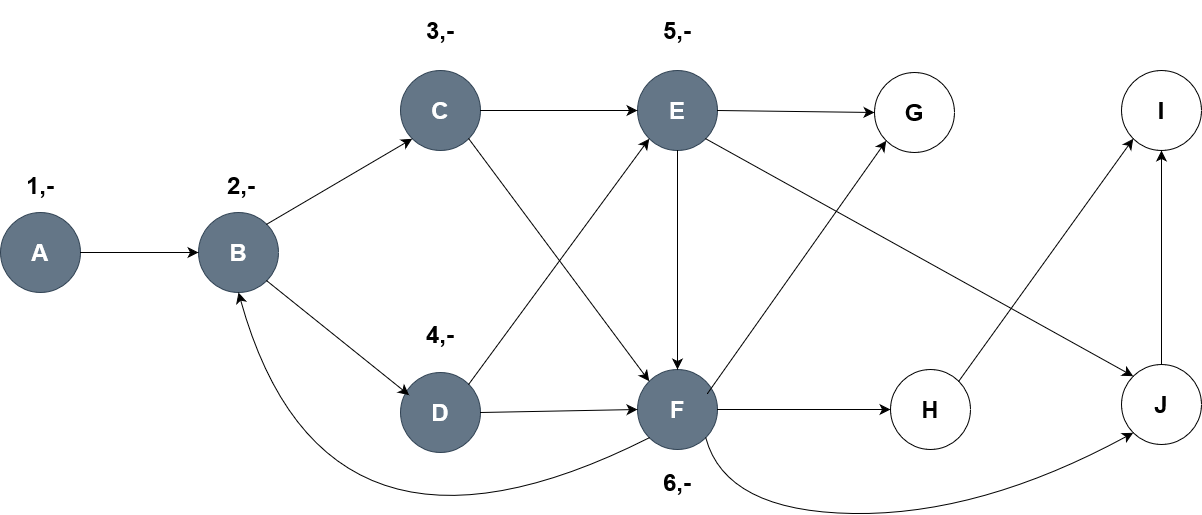

The diagram above was exported from draw.io. Its source (the exported page's mxGraphModel, read from the mxfile embedded in the PNG):
<mxGraphModel dx="2200" dy="1117" grid="0" gridSize="10" guides="1" tooltips="1" connect="1" arrows="1" fold="1" page="0" pageScale="1" pageWidth="850" pageHeight="1100" math="0" shadow="0">
  <root>
    <mxCell id="0" />
    <mxCell id="1" parent="0" />
    <mxCell id="ff3Yo2wp49N8QEHePrqi-1" value="&lt;h1&gt;J&lt;/h1&gt;" style="ellipse;whiteSpace=wrap;html=1;aspect=fixed;" parent="1" vertex="1">
      <mxGeometry x="526" y="311" width="80" height="80" as="geometry" />
    </mxCell>
    <mxCell id="ff3Yo2wp49N8QEHePrqi-3" value="&lt;h1&gt;I&lt;/h1&gt;" style="ellipse;whiteSpace=wrap;html=1;aspect=fixed;" parent="1" vertex="1">
      <mxGeometry x="526" y="17" width="80" height="80" as="geometry" />
    </mxCell>
    <mxCell id="ff3Yo2wp49N8QEHePrqi-4" value="&lt;h1&gt;H&lt;/h1&gt;" style="ellipse;whiteSpace=wrap;html=1;aspect=fixed;" parent="1" vertex="1">
      <mxGeometry x="295" y="316" width="80" height="80" as="geometry" />
    </mxCell>
    <mxCell id="ff3Yo2wp49N8QEHePrqi-5" value="&lt;h1&gt;G&lt;/h1&gt;" style="ellipse;whiteSpace=wrap;html=1;aspect=fixed;" parent="1" vertex="1">
      <mxGeometry x="279" y="19" width="80" height="80" as="geometry" />
    </mxCell>
    <mxCell id="ff3Yo2wp49N8QEHePrqi-6" value="&lt;h1&gt;F&lt;/h1&gt;" style="ellipse;whiteSpace=wrap;html=1;aspect=fixed;fillColor=#647687;fontColor=#ffffff;strokeColor=#314354;" parent="1" vertex="1">
      <mxGeometry x="42" y="316" width="80" height="80" as="geometry" />
    </mxCell>
    <mxCell id="ff3Yo2wp49N8QEHePrqi-7" value="&lt;h1&gt;E&lt;/h1&gt;" style="ellipse;whiteSpace=wrap;html=1;aspect=fixed;fillColor=#647687;fontColor=#ffffff;strokeColor=#314354;" parent="1" vertex="1">
      <mxGeometry x="42" y="17" width="80" height="80" as="geometry" />
    </mxCell>
    <mxCell id="ff3Yo2wp49N8QEHePrqi-8" value="&lt;h1&gt;D&lt;/h1&gt;" style="ellipse;whiteSpace=wrap;html=1;aspect=fixed;fillColor=#647687;fontColor=#ffffff;strokeColor=#314354;" parent="1" vertex="1">
      <mxGeometry x="-195" y="319" width="80" height="80" as="geometry" />
    </mxCell>
    <mxCell id="ff3Yo2wp49N8QEHePrqi-9" value="&lt;h1&gt;C&lt;/h1&gt;" style="ellipse;whiteSpace=wrap;html=1;aspect=fixed;fillColor=#647687;fontColor=#ffffff;strokeColor=#314354;" parent="1" vertex="1">
      <mxGeometry x="-195" y="17" width="80" height="80" as="geometry" />
    </mxCell>
    <mxCell id="ff3Yo2wp49N8QEHePrqi-10" value="&lt;h1&gt;B&lt;/h1&gt;" style="ellipse;whiteSpace=wrap;html=1;aspect=fixed;fillColor=#647687;fontColor=#ffffff;strokeColor=#314354;" parent="1" vertex="1">
      <mxGeometry x="-397" y="159" width="80" height="80" as="geometry" />
    </mxCell>
    <mxCell id="ff3Yo2wp49N8QEHePrqi-11" value="&lt;h1&gt;A&lt;/h1&gt;" style="ellipse;whiteSpace=wrap;html=1;aspect=fixed;fillColor=#647687;fontColor=#ffffff;strokeColor=#314354;" parent="1" vertex="1">
      <mxGeometry x="-595" y="159" width="80" height="80" as="geometry" />
    </mxCell>
    <mxCell id="ff3Yo2wp49N8QEHePrqi-14" value="" style="endArrow=classic;html=1;rounded=0;fontSize=12;startSize=8;endSize=8;curved=1;exitX=1;exitY=0.5;exitDx=0;exitDy=0;entryX=0;entryY=0.5;entryDx=0;entryDy=0;" parent="1" source="ff3Yo2wp49N8QEHePrqi-11" target="ff3Yo2wp49N8QEHePrqi-10" edge="1">
      <mxGeometry width="50" height="50" relative="1" as="geometry">
        <mxPoint x="12" y="243" as="sourcePoint" />
        <mxPoint x="62" y="193" as="targetPoint" />
      </mxGeometry>
    </mxCell>
    <mxCell id="ff3Yo2wp49N8QEHePrqi-15" value="" style="endArrow=classic;html=1;rounded=0;fontSize=12;startSize=8;endSize=8;curved=1;exitX=1;exitY=0;exitDx=0;exitDy=0;entryX=0;entryY=1;entryDx=0;entryDy=0;" parent="1" source="ff3Yo2wp49N8QEHePrqi-10" target="ff3Yo2wp49N8QEHePrqi-9" edge="1">
      <mxGeometry width="50" height="50" relative="1" as="geometry">
        <mxPoint x="-338" y="217" as="sourcePoint" />
        <mxPoint x="-288" y="167" as="targetPoint" />
      </mxGeometry>
    </mxCell>
    <mxCell id="ff3Yo2wp49N8QEHePrqi-16" value="" style="endArrow=classic;html=1;rounded=0;fontSize=12;startSize=8;endSize=8;curved=1;exitX=1;exitY=1;exitDx=0;exitDy=0;entryX=0.108;entryY=0.283;entryDx=0;entryDy=0;entryPerimeter=0;" parent="1" source="ff3Yo2wp49N8QEHePrqi-10" target="ff3Yo2wp49N8QEHePrqi-8" edge="1">
      <mxGeometry width="50" height="50" relative="1" as="geometry">
        <mxPoint x="12" y="243" as="sourcePoint" />
        <mxPoint x="62" y="193" as="targetPoint" />
      </mxGeometry>
    </mxCell>
    <mxCell id="ff3Yo2wp49N8QEHePrqi-17" value="" style="endArrow=classic;html=1;rounded=0;fontSize=12;startSize=8;endSize=8;curved=1;exitX=1;exitY=0.5;exitDx=0;exitDy=0;entryX=0;entryY=0.5;entryDx=0;entryDy=0;" parent="1" source="ff3Yo2wp49N8QEHePrqi-8" target="ff3Yo2wp49N8QEHePrqi-6" edge="1">
      <mxGeometry width="50" height="50" relative="1" as="geometry">
        <mxPoint x="12" y="243" as="sourcePoint" />
        <mxPoint x="62" y="193" as="targetPoint" />
      </mxGeometry>
    </mxCell>
    <mxCell id="ff3Yo2wp49N8QEHePrqi-18" value="" style="endArrow=classic;html=1;rounded=0;fontSize=12;startSize=8;endSize=8;curved=1;exitX=1;exitY=0.5;exitDx=0;exitDy=0;entryX=0;entryY=0.5;entryDx=0;entryDy=0;" parent="1" source="ff3Yo2wp49N8QEHePrqi-6" target="ff3Yo2wp49N8QEHePrqi-4" edge="1">
      <mxGeometry width="50" height="50" relative="1" as="geometry">
        <mxPoint x="12" y="243" as="sourcePoint" />
        <mxPoint x="62" y="193" as="targetPoint" />
      </mxGeometry>
    </mxCell>
    <mxCell id="ff3Yo2wp49N8QEHePrqi-19" value="" style="endArrow=classic;html=1;rounded=0;fontSize=12;startSize=8;endSize=8;curved=1;exitX=1;exitY=0.5;exitDx=0;exitDy=0;entryX=0;entryY=0.5;entryDx=0;entryDy=0;" parent="1" source="ff3Yo2wp49N8QEHePrqi-9" target="ff3Yo2wp49N8QEHePrqi-7" edge="1">
      <mxGeometry width="50" height="50" relative="1" as="geometry">
        <mxPoint x="12" y="243" as="sourcePoint" />
        <mxPoint x="62" y="193" as="targetPoint" />
      </mxGeometry>
    </mxCell>
    <mxCell id="ff3Yo2wp49N8QEHePrqi-20" value="" style="endArrow=classic;html=1;rounded=0;fontSize=12;startSize=8;endSize=8;curved=1;exitX=1;exitY=0.5;exitDx=0;exitDy=0;entryX=0;entryY=0.5;entryDx=0;entryDy=0;" parent="1" source="ff3Yo2wp49N8QEHePrqi-7" target="ff3Yo2wp49N8QEHePrqi-5" edge="1">
      <mxGeometry width="50" height="50" relative="1" as="geometry">
        <mxPoint x="12" y="243" as="sourcePoint" />
        <mxPoint x="62" y="193" as="targetPoint" />
      </mxGeometry>
    </mxCell>
    <mxCell id="ff3Yo2wp49N8QEHePrqi-21" value="" style="endArrow=classic;html=1;rounded=0;fontSize=12;startSize=8;endSize=8;curved=1;exitX=1;exitY=0;exitDx=0;exitDy=0;entryX=0;entryY=1;entryDx=0;entryDy=0;" parent="1" source="ff3Yo2wp49N8QEHePrqi-4" target="ff3Yo2wp49N8QEHePrqi-3" edge="1">
      <mxGeometry width="50" height="50" relative="1" as="geometry">
        <mxPoint x="12" y="243" as="sourcePoint" />
        <mxPoint x="62" y="193" as="targetPoint" />
      </mxGeometry>
    </mxCell>
    <mxCell id="ff3Yo2wp49N8QEHePrqi-22" value="" style="endArrow=classic;html=1;rounded=0;fontSize=12;startSize=8;endSize=8;curved=1;exitX=0.5;exitY=0;exitDx=0;exitDy=0;entryX=0.5;entryY=1;entryDx=0;entryDy=0;" parent="1" source="ff3Yo2wp49N8QEHePrqi-1" target="ff3Yo2wp49N8QEHePrqi-3" edge="1">
      <mxGeometry width="50" height="50" relative="1" as="geometry">
        <mxPoint x="12" y="243" as="sourcePoint" />
        <mxPoint x="62" y="193" as="targetPoint" />
      </mxGeometry>
    </mxCell>
    <mxCell id="ff3Yo2wp49N8QEHePrqi-23" value="" style="endArrow=classic;html=1;rounded=0;fontSize=12;startSize=8;endSize=8;curved=1;exitX=0.5;exitY=1;exitDx=0;exitDy=0;entryX=0.5;entryY=0;entryDx=0;entryDy=0;" parent="1" source="ff3Yo2wp49N8QEHePrqi-7" target="ff3Yo2wp49N8QEHePrqi-6" edge="1">
      <mxGeometry width="50" height="50" relative="1" as="geometry">
        <mxPoint x="12" y="243" as="sourcePoint" />
        <mxPoint x="62" y="193" as="targetPoint" />
      </mxGeometry>
    </mxCell>
    <mxCell id="ff3Yo2wp49N8QEHePrqi-24" value="" style="endArrow=classic;html=1;rounded=0;fontSize=12;startSize=8;endSize=8;curved=1;exitX=1;exitY=1;exitDx=0;exitDy=0;entryX=0;entryY=0;entryDx=0;entryDy=0;" parent="1" source="ff3Yo2wp49N8QEHePrqi-9" target="ff3Yo2wp49N8QEHePrqi-6" edge="1">
      <mxGeometry width="50" height="50" relative="1" as="geometry">
        <mxPoint x="12" y="243" as="sourcePoint" />
        <mxPoint x="62" y="193" as="targetPoint" />
      </mxGeometry>
    </mxCell>
    <mxCell id="ff3Yo2wp49N8QEHePrqi-25" value="" style="endArrow=classic;html=1;rounded=0;fontSize=12;startSize=8;endSize=8;curved=1;exitX=0.875;exitY=0.3;exitDx=0;exitDy=0;exitPerimeter=0;entryX=0;entryY=1;entryDx=0;entryDy=0;" parent="1" source="ff3Yo2wp49N8QEHePrqi-6" target="ff3Yo2wp49N8QEHePrqi-5" edge="1">
      <mxGeometry width="50" height="50" relative="1" as="geometry">
        <mxPoint x="12" y="243" as="sourcePoint" />
        <mxPoint x="62" y="193" as="targetPoint" />
      </mxGeometry>
    </mxCell>
    <mxCell id="ff3Yo2wp49N8QEHePrqi-26" value="" style="endArrow=classic;html=1;rounded=0;fontSize=12;startSize=8;endSize=8;curved=1;exitX=1;exitY=1;exitDx=0;exitDy=0;entryX=0;entryY=0;entryDx=0;entryDy=0;" parent="1" source="ff3Yo2wp49N8QEHePrqi-7" target="ff3Yo2wp49N8QEHePrqi-1" edge="1">
      <mxGeometry width="50" height="50" relative="1" as="geometry">
        <mxPoint x="12" y="243" as="sourcePoint" />
        <mxPoint x="62" y="193" as="targetPoint" />
      </mxGeometry>
    </mxCell>
    <mxCell id="ff3Yo2wp49N8QEHePrqi-27" value="" style="endArrow=classic;html=1;rounded=0;fontSize=12;startSize=8;endSize=8;curved=1;exitX=1;exitY=0;exitDx=0;exitDy=0;entryX=0;entryY=1;entryDx=0;entryDy=0;" parent="1" source="ff3Yo2wp49N8QEHePrqi-8" target="ff3Yo2wp49N8QEHePrqi-7" edge="1">
      <mxGeometry width="50" height="50" relative="1" as="geometry">
        <mxPoint x="12" y="243" as="sourcePoint" />
        <mxPoint x="62" y="193" as="targetPoint" />
      </mxGeometry>
    </mxCell>
    <mxCell id="ff3Yo2wp49N8QEHePrqi-28" value="" style="curved=1;endArrow=classic;html=1;rounded=0;fontSize=12;startSize=8;endSize=8;exitX=0;exitY=1;exitDx=0;exitDy=0;entryX=0.5;entryY=1;entryDx=0;entryDy=0;" parent="1" source="ff3Yo2wp49N8QEHePrqi-6" target="ff3Yo2wp49N8QEHePrqi-10" edge="1">
      <mxGeometry width="50" height="50" relative="1" as="geometry">
        <mxPoint x="12" y="243" as="sourcePoint" />
        <mxPoint x="62" y="193" as="targetPoint" />
        <Array as="points">
          <mxPoint x="-271" y="548" />
        </Array>
      </mxGeometry>
    </mxCell>
    <mxCell id="ff3Yo2wp49N8QEHePrqi-29" value="" style="curved=1;endArrow=classic;html=1;rounded=0;fontSize=12;startSize=8;endSize=8;exitX=1;exitY=1;exitDx=0;exitDy=0;entryX=0;entryY=1;entryDx=0;entryDy=0;" parent="1" source="ff3Yo2wp49N8QEHePrqi-6" target="ff3Yo2wp49N8QEHePrqi-1" edge="1">
      <mxGeometry width="50" height="50" relative="1" as="geometry">
        <mxPoint x="12" y="243" as="sourcePoint" />
        <mxPoint x="62" y="193" as="targetPoint" />
        <Array as="points">
          <mxPoint x="130" y="458" />
          <mxPoint x="385" y="462" />
        </Array>
      </mxGeometry>
    </mxCell>
    <mxCell id="izu9F6WpnJgUdVpyr8BK-2" value="&lt;h1&gt;1,-&lt;/h1&gt;" style="text;html=1;align=center;verticalAlign=middle;whiteSpace=wrap;rounded=0;" vertex="1" parent="1">
      <mxGeometry x="-586" y="117" width="62" height="30" as="geometry" />
    </mxCell>
    <mxCell id="izu9F6WpnJgUdVpyr8BK-4" value="&lt;h1&gt;3,-&lt;/h1&gt;" style="text;html=1;align=center;verticalAlign=middle;whiteSpace=wrap;rounded=0;" vertex="1" parent="1">
      <mxGeometry x="-186" y="-38" width="62" height="30" as="geometry" />
    </mxCell>
    <mxCell id="izu9F6WpnJgUdVpyr8BK-8" value="&lt;h1&gt;2,-&lt;/h1&gt;" style="text;html=1;align=center;verticalAlign=middle;whiteSpace=wrap;rounded=0;" vertex="1" parent="1">
      <mxGeometry x="-385" y="117" width="62" height="30" as="geometry" />
    </mxCell>
    <mxCell id="izu9F6WpnJgUdVpyr8BK-9" value="&lt;h1&gt;4,-&lt;/h1&gt;" style="text;html=1;align=center;verticalAlign=middle;whiteSpace=wrap;rounded=0;" vertex="1" parent="1">
      <mxGeometry x="-186" y="266" width="62" height="30" as="geometry" />
    </mxCell>
    <mxCell id="izu9F6WpnJgUdVpyr8BK-10" value="&lt;h1&gt;6,-&lt;/h1&gt;" style="text;html=1;align=center;verticalAlign=middle;whiteSpace=wrap;rounded=0;" vertex="1" parent="1">
      <mxGeometry x="51" y="414" width="62" height="30" as="geometry" />
    </mxCell>
    <mxCell id="izu9F6WpnJgUdVpyr8BK-12" value="&lt;h1&gt;5,-&lt;/h1&gt;" style="text;html=1;align=center;verticalAlign=middle;whiteSpace=wrap;rounded=0;" vertex="1" parent="1">
      <mxGeometry x="51" y="-38" width="62" height="30" as="geometry" />
    </mxCell>
  </root>
</mxGraphModel>